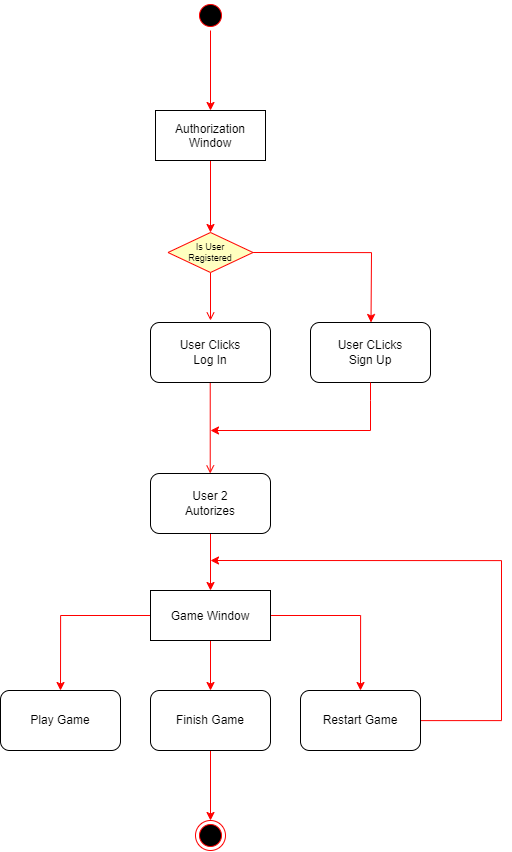

The diagram above was exported from draw.io. Its source (the exported page's mxGraphModel, read from the mxfile embedded in the PNG):
<mxGraphModel dx="2333" dy="2117" grid="1" gridSize="10" guides="1" tooltips="1" connect="1" arrows="1" fold="1" page="1" pageScale="1" pageWidth="1169" pageHeight="826" background="none" math="0" shadow="0">
  <root>
    <mxCell id="0" />
    <mxCell id="1" parent="0" />
    <mxCell id="yESQ061uP8I1zSzS1YAs-108" style="edgeStyle=orthogonalEdgeStyle;rounded=0;orthogonalLoop=1;jettySize=auto;html=1;entryX=0.5;entryY=0;entryDx=0;entryDy=0;strokeColor=#FF0000;" edge="1" parent="1" source="yESQ061uP8I1zSzS1YAs-96" target="yESQ061uP8I1zSzS1YAs-107">
      <mxGeometry relative="1" as="geometry" />
    </mxCell>
    <mxCell id="yESQ061uP8I1zSzS1YAs-96" value="" style="ellipse;shape=startState;fillColor=#000000;strokeColor=#ff0000;" vertex="1" parent="1">
      <mxGeometry x="275" y="-90" width="30" height="30" as="geometry" />
    </mxCell>
    <mxCell id="yESQ061uP8I1zSzS1YAs-99" value="" style="endArrow=open;strokeColor=#FF0000;endFill=1;rounded=0;exitX=0.5;exitY=1;exitDx=0;exitDy=0;" edge="1" parent="1" source="yESQ061uP8I1zSzS1YAs-103">
      <mxGeometry relative="1" as="geometry">
        <mxPoint x="285" y="190" as="sourcePoint" />
        <mxPoint x="290" y="230" as="targetPoint" />
      </mxGeometry>
    </mxCell>
    <mxCell id="yESQ061uP8I1zSzS1YAs-101" value="" style="endArrow=open;strokeColor=#FF0000;endFill=1;rounded=0" edge="1" parent="1">
      <mxGeometry relative="1" as="geometry">
        <mxPoint x="289.73" y="285" as="sourcePoint" />
        <mxPoint x="289.73" y="383" as="targetPoint" />
      </mxGeometry>
    </mxCell>
    <mxCell id="yESQ061uP8I1zSzS1YAs-102" style="edgeStyle=orthogonalEdgeStyle;rounded=0;orthogonalLoop=1;jettySize=auto;html=1;exitX=1;exitY=0.5;exitDx=0;exitDy=0;entryX=0.5;entryY=0;entryDx=0;entryDy=0;fontColor=#FF0000;strokeColor=#FF0000;" edge="1" parent="1" source="yESQ061uP8I1zSzS1YAs-103">
      <mxGeometry relative="1" as="geometry">
        <mxPoint x="450.5" y="232" as="targetPoint" />
      </mxGeometry>
    </mxCell>
    <mxCell id="yESQ061uP8I1zSzS1YAs-103" value="Is User&#10;Registered" style="rhombus;fillColor=#ffffc0;strokeColor=#ff0000;fontSize=9;" vertex="1" parent="1">
      <mxGeometry x="247.5" y="142" width="85" height="40" as="geometry" />
    </mxCell>
    <mxCell id="yESQ061uP8I1zSzS1YAs-109" style="edgeStyle=orthogonalEdgeStyle;rounded=0;orthogonalLoop=1;jettySize=auto;html=1;entryX=0.5;entryY=0;entryDx=0;entryDy=0;strokeColor=#FF0000;" edge="1" parent="1" source="yESQ061uP8I1zSzS1YAs-107" target="yESQ061uP8I1zSzS1YAs-103">
      <mxGeometry relative="1" as="geometry" />
    </mxCell>
    <mxCell id="yESQ061uP8I1zSzS1YAs-107" value="Authorization&#10;Window" style="" vertex="1" parent="1">
      <mxGeometry x="235" y="20" width="110" height="50" as="geometry" />
    </mxCell>
    <mxCell id="yESQ061uP8I1zSzS1YAs-110" value="User CLicks&lt;br&gt;Sign Up" style="rounded=1;whiteSpace=wrap;html=1;" vertex="1" parent="1">
      <mxGeometry x="390" y="232" width="120" height="60" as="geometry" />
    </mxCell>
    <mxCell id="yESQ061uP8I1zSzS1YAs-111" value="User Clicks&lt;br&gt;Log In" style="rounded=1;whiteSpace=wrap;html=1;" vertex="1" parent="1">
      <mxGeometry x="230" y="232" width="120" height="60" as="geometry" />
    </mxCell>
    <mxCell id="yESQ061uP8I1zSzS1YAs-112" value="" style="endArrow=none;html=1;rounded=0;entryX=0.5;entryY=1;entryDx=0;entryDy=0;strokeColor=#FF0000;" edge="1" parent="1" target="yESQ061uP8I1zSzS1YAs-110">
      <mxGeometry width="50" height="50" relative="1" as="geometry">
        <mxPoint x="450" y="340" as="sourcePoint" />
        <mxPoint x="460" y="240" as="targetPoint" />
        <Array as="points">
          <mxPoint x="450" y="310" />
        </Array>
      </mxGeometry>
    </mxCell>
    <mxCell id="yESQ061uP8I1zSzS1YAs-113" value="" style="endArrow=classic;html=1;rounded=0;strokeColor=#FF0000;" edge="1" parent="1">
      <mxGeometry width="50" height="50" relative="1" as="geometry">
        <mxPoint x="450" y="340" as="sourcePoint" />
        <mxPoint x="290" y="340" as="targetPoint" />
      </mxGeometry>
    </mxCell>
    <mxCell id="yESQ061uP8I1zSzS1YAs-116" style="edgeStyle=orthogonalEdgeStyle;rounded=0;orthogonalLoop=1;jettySize=auto;html=1;strokeColor=#FF0000;" edge="1" parent="1" source="yESQ061uP8I1zSzS1YAs-114" target="yESQ061uP8I1zSzS1YAs-115">
      <mxGeometry relative="1" as="geometry" />
    </mxCell>
    <mxCell id="yESQ061uP8I1zSzS1YAs-114" value="User 2&lt;br&gt;Autorizes" style="rounded=1;whiteSpace=wrap;html=1;" vertex="1" parent="1">
      <mxGeometry x="230" y="383" width="120" height="60" as="geometry" />
    </mxCell>
    <mxCell id="yESQ061uP8I1zSzS1YAs-120" style="edgeStyle=orthogonalEdgeStyle;rounded=0;orthogonalLoop=1;jettySize=auto;html=1;entryX=0.5;entryY=0;entryDx=0;entryDy=0;strokeColor=#FF0000;" edge="1" parent="1" source="yESQ061uP8I1zSzS1YAs-115" target="yESQ061uP8I1zSzS1YAs-117">
      <mxGeometry relative="1" as="geometry" />
    </mxCell>
    <mxCell id="yESQ061uP8I1zSzS1YAs-121" style="edgeStyle=orthogonalEdgeStyle;rounded=0;orthogonalLoop=1;jettySize=auto;html=1;entryX=0.5;entryY=0;entryDx=0;entryDy=0;strokeColor=#FF0000;" edge="1" parent="1" source="yESQ061uP8I1zSzS1YAs-115" target="yESQ061uP8I1zSzS1YAs-119">
      <mxGeometry relative="1" as="geometry" />
    </mxCell>
    <mxCell id="yESQ061uP8I1zSzS1YAs-122" style="edgeStyle=orthogonalEdgeStyle;rounded=0;orthogonalLoop=1;jettySize=auto;html=1;entryX=0.5;entryY=0;entryDx=0;entryDy=0;strokeColor=#FF0000;" edge="1" parent="1" source="yESQ061uP8I1zSzS1YAs-115" target="yESQ061uP8I1zSzS1YAs-118">
      <mxGeometry relative="1" as="geometry" />
    </mxCell>
    <mxCell id="yESQ061uP8I1zSzS1YAs-115" value="Game Window" style="" vertex="1" parent="1">
      <mxGeometry x="230" y="500" width="120" height="50" as="geometry" />
    </mxCell>
    <mxCell id="yESQ061uP8I1zSzS1YAs-117" value="Play Game" style="rounded=1;whiteSpace=wrap;html=1;" vertex="1" parent="1">
      <mxGeometry x="80" y="600" width="120" height="60" as="geometry" />
    </mxCell>
    <mxCell id="yESQ061uP8I1zSzS1YAs-123" style="edgeStyle=orthogonalEdgeStyle;rounded=0;orthogonalLoop=1;jettySize=auto;html=1;strokeColor=#FF0000;" edge="1" parent="1" source="yESQ061uP8I1zSzS1YAs-118">
      <mxGeometry relative="1" as="geometry">
        <mxPoint x="290" y="470" as="targetPoint" />
        <Array as="points">
          <mxPoint x="581" y="630" />
        </Array>
      </mxGeometry>
    </mxCell>
    <mxCell id="yESQ061uP8I1zSzS1YAs-118" value="Restart Game" style="rounded=1;whiteSpace=wrap;html=1;" vertex="1" parent="1">
      <mxGeometry x="380" y="600" width="120" height="60" as="geometry" />
    </mxCell>
    <mxCell id="yESQ061uP8I1zSzS1YAs-125" style="edgeStyle=orthogonalEdgeStyle;rounded=0;orthogonalLoop=1;jettySize=auto;html=1;entryX=0.5;entryY=0;entryDx=0;entryDy=0;strokeColor=#FF0000;" edge="1" parent="1" source="yESQ061uP8I1zSzS1YAs-119" target="yESQ061uP8I1zSzS1YAs-124">
      <mxGeometry relative="1" as="geometry" />
    </mxCell>
    <mxCell id="yESQ061uP8I1zSzS1YAs-119" value="Finish Game" style="rounded=1;whiteSpace=wrap;html=1;" vertex="1" parent="1">
      <mxGeometry x="230" y="600" width="120" height="60" as="geometry" />
    </mxCell>
    <mxCell id="yESQ061uP8I1zSzS1YAs-124" value="" style="ellipse;html=1;shape=endState;fillColor=#000000;strokeColor=#ff0000;" vertex="1" parent="1">
      <mxGeometry x="275" y="730" width="30" height="30" as="geometry" />
    </mxCell>
  </root>
</mxGraphModel>